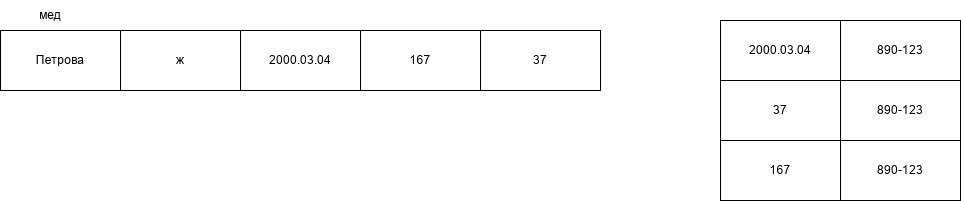

The diagram above was exported from draw.io. Its source (the exported page's mxGraphModel, read from the mxfile embedded in the PNG):
<mxGraphModel dx="1404" dy="740" grid="1" gridSize="10" guides="1" tooltips="1" connect="1" arrows="1" fold="1" page="1" pageScale="1" pageWidth="827" pageHeight="1169" math="0" shadow="0">
  <root>
    <mxCell id="0" />
    <mxCell id="1" parent="0" />
    <mxCell id="cAAeYonEWWRpoz19S0kI-1" parent="1" style="rounded=0;whiteSpace=wrap;html=1;" value="Петрова" vertex="1">
      <mxGeometry height="60" width="120" x="50" y="90" as="geometry" />
    </mxCell>
    <mxCell id="cAAeYonEWWRpoz19S0kI-2" parent="1" style="rounded=0;whiteSpace=wrap;html=1;" value="ж" vertex="1">
      <mxGeometry height="60" width="120" x="170" y="90" as="geometry" />
    </mxCell>
    <mxCell id="cAAeYonEWWRpoz19S0kI-3" parent="1" style="rounded=0;whiteSpace=wrap;html=1;" value="2000.03.04" vertex="1">
      <mxGeometry height="60" width="120" x="290" y="90" as="geometry" />
    </mxCell>
    <mxCell id="cAAeYonEWWRpoz19S0kI-4" parent="1" style="rounded=0;whiteSpace=wrap;html=1;" value="167" vertex="1">
      <mxGeometry height="60" width="120" x="410" y="90" as="geometry" />
    </mxCell>
    <mxCell id="cAAeYonEWWRpoz19S0kI-5" parent="1" style="rounded=0;whiteSpace=wrap;html=1;" value="37" vertex="1">
      <mxGeometry height="60" width="120" x="530" y="90" as="geometry" />
    </mxCell>
    <mxCell id="cAAeYonEWWRpoz19S0kI-6" parent="1" style="text;html=1;whiteSpace=wrap;strokeColor=none;fillColor=none;align=center;verticalAlign=middle;rounded=0;" value="мед" vertex="1">
      <mxGeometry height="30" width="60" x="70" y="60" as="geometry" />
    </mxCell>
    <mxCell id="cAAeYonEWWRpoz19S0kI-7" parent="1" style="rounded=0;whiteSpace=wrap;html=1;" value="890-123" vertex="1">
      <mxGeometry height="60" width="120" x="890" y="80" as="geometry" />
    </mxCell>
    <mxCell id="cAAeYonEWWRpoz19S0kI-8" parent="1" style="rounded=0;whiteSpace=wrap;html=1;" value="890-123" vertex="1">
      <mxGeometry height="60" width="120" x="890" y="200" as="geometry" />
    </mxCell>
    <mxCell id="cAAeYonEWWRpoz19S0kI-9" parent="1" style="rounded=0;whiteSpace=wrap;html=1;" value="890-123" vertex="1">
      <mxGeometry height="60" width="120" x="890" y="140" as="geometry" />
    </mxCell>
    <mxCell id="cAAeYonEWWRpoz19S0kI-10" parent="1" style="rounded=0;whiteSpace=wrap;html=1;" value="2000.03.04" vertex="1">
      <mxGeometry height="60" width="120" x="770" y="80" as="geometry" />
    </mxCell>
    <mxCell id="cAAeYonEWWRpoz19S0kI-11" parent="1" style="rounded=0;whiteSpace=wrap;html=1;" value="167" vertex="1">
      <mxGeometry height="60" width="120" x="770" y="200" as="geometry" />
    </mxCell>
    <mxCell id="cAAeYonEWWRpoz19S0kI-12" parent="1" style="rounded=0;whiteSpace=wrap;html=1;" value="37" vertex="1">
      <mxGeometry height="60" width="120" x="770" y="140" as="geometry" />
    </mxCell>
  </root>
</mxGraphModel>